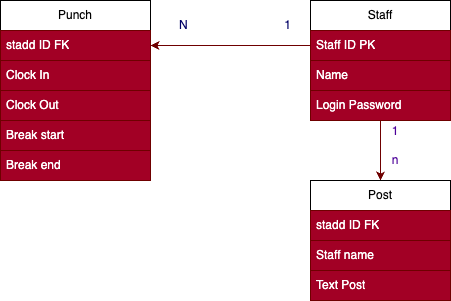

The diagram above was exported from draw.io. Its source (the exported page's mxGraphModel, read from the mxfile embedded in the PNG):
<mxGraphModel dx="1434" dy="761" grid="1" gridSize="10" guides="1" tooltips="1" connect="1" arrows="1" fold="1" page="1" pageScale="1" pageWidth="850" pageHeight="1100" math="0" shadow="0">
  <root>
    <mxCell id="0" />
    <mxCell id="1" parent="0" />
    <mxCell id="uIcH4Ru8Wisxhqj75XxC-1" value="Punch" style="swimlane;fontStyle=0;childLayout=stackLayout;horizontal=1;startSize=30;horizontalStack=0;resizeParent=1;resizeParentMax=0;resizeLast=0;collapsible=1;marginBottom=0;whiteSpace=wrap;html=1;" vertex="1" parent="1">
      <mxGeometry x="170" y="140" width="150" height="180" as="geometry" />
    </mxCell>
    <mxCell id="uIcH4Ru8Wisxhqj75XxC-2" value="stadd ID FK" style="text;strokeColor=#6F0000;fillColor=#a20025;align=left;verticalAlign=middle;spacingLeft=4;spacingRight=4;overflow=hidden;points=[[0,0.5],[1,0.5]];portConstraint=eastwest;rotatable=0;whiteSpace=wrap;html=1;fontColor=#ffffff;" vertex="1" parent="uIcH4Ru8Wisxhqj75XxC-1">
      <mxGeometry y="30" width="150" height="30" as="geometry" />
    </mxCell>
    <mxCell id="uIcH4Ru8Wisxhqj75XxC-15" value="Clock In" style="text;strokeColor=#6F0000;fillColor=#a20025;align=left;verticalAlign=middle;spacingLeft=4;spacingRight=4;overflow=hidden;points=[[0,0.5],[1,0.5]];portConstraint=eastwest;rotatable=0;whiteSpace=wrap;html=1;fontColor=#ffffff;" vertex="1" parent="uIcH4Ru8Wisxhqj75XxC-1">
      <mxGeometry y="60" width="150" height="30" as="geometry" />
    </mxCell>
    <mxCell id="uIcH4Ru8Wisxhqj75XxC-3" value="Clock Out" style="text;strokeColor=#6F0000;fillColor=#a20025;align=left;verticalAlign=middle;spacingLeft=4;spacingRight=4;overflow=hidden;points=[[0,0.5],[1,0.5]];portConstraint=eastwest;rotatable=0;whiteSpace=wrap;html=1;fontColor=#ffffff;" vertex="1" parent="uIcH4Ru8Wisxhqj75XxC-1">
      <mxGeometry y="90" width="150" height="30" as="geometry" />
    </mxCell>
    <mxCell id="uIcH4Ru8Wisxhqj75XxC-5" value="Break start" style="text;strokeColor=#6F0000;fillColor=#a20025;align=left;verticalAlign=middle;spacingLeft=4;spacingRight=4;overflow=hidden;points=[[0,0.5],[1,0.5]];portConstraint=eastwest;rotatable=0;whiteSpace=wrap;html=1;fontColor=#ffffff;" vertex="1" parent="uIcH4Ru8Wisxhqj75XxC-1">
      <mxGeometry y="120" width="150" height="30" as="geometry" />
    </mxCell>
    <mxCell id="uIcH4Ru8Wisxhqj75XxC-4" value="Break end" style="text;strokeColor=#6F0000;fillColor=#a20025;align=left;verticalAlign=middle;spacingLeft=4;spacingRight=4;overflow=hidden;points=[[0,0.5],[1,0.5]];portConstraint=eastwest;rotatable=0;whiteSpace=wrap;html=1;fontColor=#ffffff;" vertex="1" parent="uIcH4Ru8Wisxhqj75XxC-1">
      <mxGeometry y="150" width="150" height="30" as="geometry" />
    </mxCell>
    <mxCell id="uIcH4Ru8Wisxhqj75XxC-20" style="edgeStyle=orthogonalEdgeStyle;rounded=0;orthogonalLoop=1;jettySize=auto;html=1;entryX=0.5;entryY=0;entryDx=0;entryDy=0;fillColor=#a20025;strokeColor=#6F0000;" edge="1" parent="1" source="uIcH4Ru8Wisxhqj75XxC-6" target="uIcH4Ru8Wisxhqj75XxC-11">
      <mxGeometry relative="1" as="geometry" />
    </mxCell>
    <mxCell id="uIcH4Ru8Wisxhqj75XxC-6" value="Staff" style="swimlane;fontStyle=0;childLayout=stackLayout;horizontal=1;startSize=30;horizontalStack=0;resizeParent=1;resizeParentMax=0;resizeLast=0;collapsible=1;marginBottom=0;whiteSpace=wrap;html=1;" vertex="1" parent="1">
      <mxGeometry x="480" y="140" width="140" height="120" as="geometry" />
    </mxCell>
    <mxCell id="uIcH4Ru8Wisxhqj75XxC-7" value="Staff ID PK" style="text;strokeColor=#6F0000;fillColor=#a20025;align=left;verticalAlign=middle;spacingLeft=4;spacingRight=4;overflow=hidden;points=[[0,0.5],[1,0.5]];portConstraint=eastwest;rotatable=0;whiteSpace=wrap;html=1;fontColor=#ffffff;" vertex="1" parent="uIcH4Ru8Wisxhqj75XxC-6">
      <mxGeometry y="30" width="140" height="30" as="geometry" />
    </mxCell>
    <mxCell id="uIcH4Ru8Wisxhqj75XxC-8" value="Name" style="text;strokeColor=#6F0000;fillColor=#a20025;align=left;verticalAlign=middle;spacingLeft=4;spacingRight=4;overflow=hidden;points=[[0,0.5],[1,0.5]];portConstraint=eastwest;rotatable=0;whiteSpace=wrap;html=1;fontColor=#ffffff;" vertex="1" parent="uIcH4Ru8Wisxhqj75XxC-6">
      <mxGeometry y="60" width="140" height="30" as="geometry" />
    </mxCell>
    <mxCell id="uIcH4Ru8Wisxhqj75XxC-10" value="Login Password" style="text;strokeColor=#6F0000;fillColor=#a20025;align=left;verticalAlign=middle;spacingLeft=4;spacingRight=4;overflow=hidden;points=[[0,0.5],[1,0.5]];portConstraint=eastwest;rotatable=0;whiteSpace=wrap;html=1;fontColor=#ffffff;" vertex="1" parent="uIcH4Ru8Wisxhqj75XxC-6">
      <mxGeometry y="90" width="140" height="30" as="geometry" />
    </mxCell>
    <mxCell id="uIcH4Ru8Wisxhqj75XxC-11" value="Post" style="swimlane;fontStyle=0;childLayout=stackLayout;horizontal=1;startSize=30;horizontalStack=0;resizeParent=1;resizeParentMax=0;resizeLast=0;collapsible=1;marginBottom=0;whiteSpace=wrap;html=1;" vertex="1" parent="1">
      <mxGeometry x="480" y="320" width="140" height="120" as="geometry" />
    </mxCell>
    <mxCell id="uIcH4Ru8Wisxhqj75XxC-16" value="stadd ID FK" style="text;strokeColor=#6F0000;fillColor=#a20025;align=left;verticalAlign=middle;spacingLeft=4;spacingRight=4;overflow=hidden;points=[[0,0.5],[1,0.5]];portConstraint=eastwest;rotatable=0;whiteSpace=wrap;html=1;fontColor=#ffffff;" vertex="1" parent="uIcH4Ru8Wisxhqj75XxC-11">
      <mxGeometry y="30" width="140" height="30" as="geometry" />
    </mxCell>
    <mxCell id="uIcH4Ru8Wisxhqj75XxC-12" value="Staff name" style="text;strokeColor=#6F0000;fillColor=#a20025;align=left;verticalAlign=middle;spacingLeft=4;spacingRight=4;overflow=hidden;points=[[0,0.5],[1,0.5]];portConstraint=eastwest;rotatable=0;whiteSpace=wrap;html=1;fontColor=#ffffff;" vertex="1" parent="uIcH4Ru8Wisxhqj75XxC-11">
      <mxGeometry y="60" width="140" height="30" as="geometry" />
    </mxCell>
    <mxCell id="uIcH4Ru8Wisxhqj75XxC-13" value="Text Post" style="text;strokeColor=#6F0000;fillColor=#a20025;align=left;verticalAlign=middle;spacingLeft=4;spacingRight=4;overflow=hidden;points=[[0,0.5],[1,0.5]];portConstraint=eastwest;rotatable=0;whiteSpace=wrap;html=1;fontColor=#ffffff;" vertex="1" parent="uIcH4Ru8Wisxhqj75XxC-11">
      <mxGeometry y="90" width="140" height="30" as="geometry" />
    </mxCell>
    <mxCell id="uIcH4Ru8Wisxhqj75XxC-19" style="edgeStyle=orthogonalEdgeStyle;rounded=0;orthogonalLoop=1;jettySize=auto;html=1;exitX=0;exitY=0.5;exitDx=0;exitDy=0;entryX=1;entryY=0.5;entryDx=0;entryDy=0;fillColor=#a20025;strokeColor=#6F0000;" edge="1" parent="1" source="uIcH4Ru8Wisxhqj75XxC-7" target="uIcH4Ru8Wisxhqj75XxC-2">
      <mxGeometry relative="1" as="geometry" />
    </mxCell>
    <mxCell id="uIcH4Ru8Wisxhqj75XxC-21" value="1&lt;div&gt;&lt;br&gt;&lt;/div&gt;&lt;div&gt;n&lt;/div&gt;" style="text;html=1;align=center;verticalAlign=middle;whiteSpace=wrap;rounded=0;fontColor=#4C0099;" vertex="1" parent="1">
      <mxGeometry x="560" y="270" width="10" height="30" as="geometry" />
    </mxCell>
    <mxCell id="uIcH4Ru8Wisxhqj75XxC-22" value="N&amp;nbsp; &amp;nbsp; &amp;nbsp; &amp;nbsp; &amp;nbsp; &amp;nbsp; &amp;nbsp; &amp;nbsp; &amp;nbsp; &amp;nbsp; &amp;nbsp; &amp;nbsp; &amp;nbsp; &amp;nbsp; &amp;nbsp;1" style="text;html=1;align=center;verticalAlign=middle;whiteSpace=wrap;rounded=0;fontColor=#000066;" vertex="1" parent="1">
      <mxGeometry x="340" y="150" width="130" height="30" as="geometry" />
    </mxCell>
  </root>
</mxGraphModel>